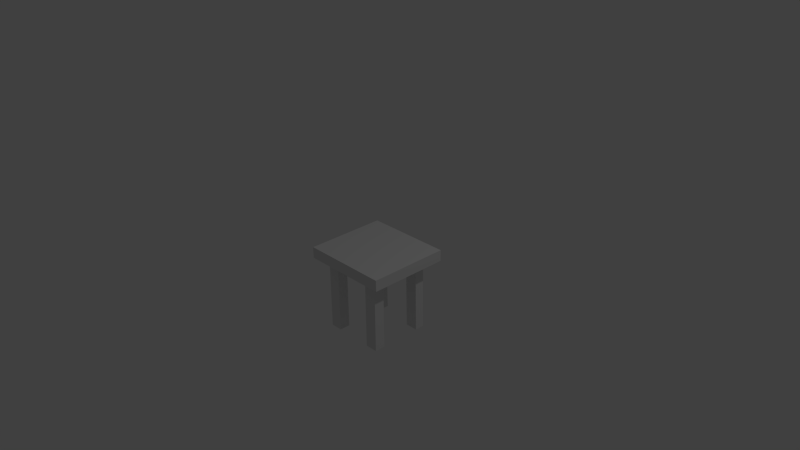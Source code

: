 # Source: yopoyta.blend  (saved by Blender 2.71.0; exported with 4.5.12 LTS)
import bpy
from mathutils import Matrix  # noqa: F401  (used for matrix-valued properties, if any)

bpy.ops.wm.read_factory_settings(use_empty=True)
scene = bpy.context.scene
scene.name = 'Scene'

# ---- collections
col_collection_1 = bpy.data.collections.new('Collection 1'); scene.collection.children.link(col_collection_1)

# ---- materials (node trees are filled in below, after node groups)
mat_tvtaso = bpy.data.materials.new('Tvtaso')
mat_tvtaso.alpha_threshold = 0.0
mat_tvtaso.use_transparent_shadow = False
mat_tvtaso.roughness = 0.5
mat_tvtaso.line_color = (0.0, 0.0, 0.0, 1.0)

# ---- material node trees

# ---- world
world_world = bpy.data.worlds.new('World'); scene.world = world_world
world_world.color = (0.05088, 0.05088, 0.05088)
world_world.use_sun_shadow = False
world_world.sun_shadow_jitter_overblur = 0.0
world_world.cycles.sampling_method = 'MANUAL'
world_world.cycles.sample_map_resolution = 256

# ---- cameras
cam_camera = bpy.data.cameras.new('Camera')
cam_camera.clip_end = 100.0
cam_camera.lens = 35.0
cam_camera.sensor_width = 32.0
cam_camera.sensor_height = 18.0
cam_camera.ortho_scale = 7.314
cam_camera.dof.focus_distance = 0.0
cam_camera.dof.aperture_fstop = 128.0

# ---- lights
light_lamp = bpy.data.lights.new('Lamp', 'POINT')
light_lamp.transmission_factor = 0.0
light_lamp.cutoff_distance = 30.0
light_lamp.energy = 100.0
light_lamp.shadow_buffer_clip_start = 1.001
light_lamp.shadow_soft_size = 0.1
light_lamp.shadow_maximum_resolution = 0.006
light_lamp.use_absolute_resolution = True
light_lamp.cycles.use_multiple_importance_sampling = False

# ---- meshes
me_cube = bpy.data.meshes.new('Cube')
me_cube.from_pydata([(0.6308, -0.04522, -7.54), (0.6308, -0.04522, 6.797), (-0.5789, -0.04522, 6.797), (-0.5789, -0.04522, -7.54), (0.6308, 0.04522, -7.54), (0.6308, 0.04522, 6.797), (-0.5789, 0.04522, 6.797), (-0.5789, 0.04522, -7.54), (0.6308, -0.04522, 5.059), (-0.5789, -0.04522, 5.059), (0.6308, 0.04522, 5.059), (-0.5789, 0.04522, 5.059), (-0.5789, -0.04522, 3.155), (-0.5789, 0.04522, 3.155), (0.6308, -0.04522, 3.155), (0.6308, 0.04522, 3.155), (-0.5789, -0.04522, -5.771), (-0.5789, 0.04522, -5.771), (0.6308, -0.04522, -5.771), (0.6308, 0.04522, -5.771), (-0.5789, -0.04522, -4.043), (-0.5789, 0.04522, -4.043), (0.6308, -0.04522, -4.043), (0.6308, 0.04522, -4.043), (-0.421, -0.04522, -7.54), (-0.421, -0.04522, 6.797), (-0.421, 0.04522, -7.54), (-0.421, 0.04522, 6.797), (-0.421, -0.04522, 5.059), (-0.421, 0.04522, 5.059), (-0.421, -0.04522, 3.155), (-0.421, 0.04522, 3.155), (-0.421, -0.04522, -5.771), (-0.421, 0.04522, -5.771), (-0.421, -0.04522, -4.043), (-0.421, 0.04522, -4.043), (-0.2543, 0.04522, 5.059), (-0.2543, 0.04522, 3.155), (-0.2543, 0.04522, -5.771), (-0.2543, 0.04522, -4.043), (-0.2543, -0.04522, -7.54), (-0.2543, -0.04522, 6.797), (-0.2543, 0.04522, -7.54), (-0.2543, 0.04522, 6.797), (-0.2543, -0.04522, 5.059), (-0.2543, -0.04522, 3.155), (-0.2543, -0.04522, -5.771), (-0.2543, -0.04522, -4.043), (0.4483, 0.04522, 5.059), (0.4483, 0.04522, 3.155), (0.4483, 0.04522, -5.771), (0.4483, 0.04522, -4.043), (0.4483, -0.04522, -7.54), (0.4483, -0.04522, 6.797), (0.4483, 0.04522, -7.54), (0.4483, 0.04522, 6.797), (0.4483, -0.04522, 5.059), (0.4483, -0.04522, 3.155), (0.4483, -0.04522, -5.771), (0.4483, -0.04522, -4.043), (0.2727, 0.04522, 5.059), (0.2727, 0.04522, 3.155), (0.2727, 0.04522, -5.771), (0.2727, 0.04522, -4.043), (0.2727, -0.04522, -7.54), (0.2727, -0.04522, 6.797), (0.2727, 0.04522, -7.54), (0.2727, 0.04522, 6.797), (0.2727, -0.04522, 5.059), (0.2727, -0.04522, 3.155), (0.2727, -0.04522, -5.771), (0.2727, -0.04522, -4.043), (-0.4197, -0.635, 5.122), (-0.4197, -0.635, 3.212), (-0.4197, -0.635, -5.833), (-0.4197, -0.635, -4.1), (-0.2533, -0.635, 5.122), (-0.2533, -0.635, 3.212), (-0.2533, -0.635, -5.833), (-0.2533, -0.635, -4.1), (0.447, -0.635, 5.122), (0.447, -0.635, 3.212), (0.447, -0.635, -5.833), (0.447, -0.635, -4.1), (0.2717, -0.635, 5.122), (0.2717, -0.635, 3.212), (0.2717, -0.635, -5.833), (0.2717, -0.635, -4.1)], [], [(28, 25, 2, 9), (29, 11, 6, 27), (8, 10, 5, 1), (25, 27, 6, 2), (16, 17, 7, 3), (26, 24, 3, 7), (30, 28, 9, 12), (31, 13, 11, 29), (14, 15, 10, 8), (2, 6, 11, 9), (9, 11, 13, 12), (34, 30, 12, 20), (35, 21, 13, 31), (22, 23, 15, 14), (20, 21, 17, 16), (24, 32, 16, 3), (26, 7, 17, 33), (0, 4, 19, 18), (32, 34, 20, 16), (33, 17, 21, 35), (18, 19, 23, 22), (12, 13, 21, 20), (44, 41, 25, 28), (36, 29, 27, 43), (41, 43, 27, 25), (42, 40, 24, 26), (32, 46, 78, 74), (37, 31, 29, 36), (47, 45, 30, 34), (39, 35, 31, 37), (40, 46, 32, 24), (42, 26, 33, 38), (56, 68, 84, 80), (38, 33, 35, 39), (68, 65, 41, 44), (60, 36, 43, 67), (65, 67, 43, 41), (66, 64, 40, 42), (69, 68, 44, 45), (61, 37, 36, 60), (71, 69, 45, 47), (63, 39, 37, 61), (64, 70, 46, 40), (66, 42, 38, 62), (70, 71, 47, 46), (62, 38, 39, 63), (8, 1, 53, 56), (10, 48, 55, 5), (1, 5, 55, 53), (4, 0, 52, 54), (14, 8, 56, 57), (15, 49, 48, 10), (22, 14, 57, 59), (23, 51, 49, 15), (0, 18, 58, 52), (4, 54, 50, 19), (18, 22, 59, 58), (19, 50, 51, 23), (56, 53, 65, 68), (48, 60, 67, 55), (53, 55, 67, 65), (54, 52, 64, 66), (70, 58, 82, 86), (49, 61, 60, 48), (59, 57, 69, 71), (51, 63, 61, 49), (52, 58, 70, 64), (54, 66, 62, 50), (28, 30, 73, 72), (50, 62, 63, 51), (77, 76, 72, 73), (78, 79, 75, 74), (81, 80, 84, 85), (82, 83, 87, 86), (44, 28, 72, 76), (59, 71, 87, 83), (71, 70, 86, 87), (58, 59, 83, 82), (69, 57, 81, 85), (47, 34, 75, 79), (46, 47, 79, 78), (34, 32, 74, 75), (30, 45, 77, 73), (68, 69, 85, 84), (57, 56, 80, 81), (45, 44, 76, 77)])
me_cube.materials.append(mat_tvtaso)
me_cube.use_remesh_preserve_volume = False
me_cube.use_remesh_preserve_attributes = False
me_cube.use_mirror_vertex_groups = False
me_cube.update()

# ---- objects
ob_cube = bpy.data.objects.new('Cube', me_cube)
ob_lamp = bpy.data.objects.new('Lamp', light_lamp)
ob_camera = bpy.data.objects.new('Camera', cam_camera)

# ---- transforms, parenting, visibility, modifiers, constraints
ob_cube.location = (0.0, 0.0, 0.0)
ob_cube.rotation_euler = (1.571, 0.0, 0.0)
ob_cube.scale = (1.0, 1.715, 0.07757)
ob_cube.lock_rotations_4d = False
ob_cube.empty_display_type = 'ARROWS'
ob_cube.lineart.crease_threshold = 0.0
ob_lamp.location = (4.076, 1.005, 5.904)
ob_lamp.rotation_euler = (0.6503, 0.05522, 1.866)
ob_lamp.lock_rotations_4d = False
ob_lamp.empty_display_type = 'ARROWS'
ob_lamp.color = (0.0, 0.0, 0.0, 0.0)
ob_lamp.lineart.crease_threshold = 0.0
ob_camera.location = (7.481, -6.508, 5.344)
ob_camera.rotation_euler = (1.109, 0.01082, 0.8149)
ob_camera.lock_rotations_4d = False
ob_camera.empty_display_type = 'ARROWS'
ob_camera.color = (0.0, 0.0, 0.0, 0.0)
ob_camera.display_type = 'WIRE'
ob_camera.lineart.crease_threshold = 0.0

# ---- collection membership
col_collection_1.objects.link(ob_cube)
col_collection_1.objects.link(ob_lamp)
col_collection_1.objects.link(ob_camera)

# ---- scene / render settings (as saved in the file)
scene.camera = ob_camera
scene.frame_start = 1; scene.frame_end = 250; scene.frame_set(1)
scene.render.engine = 'BLENDER_EEVEE_NEXT'
scene.render.resolution_percentage = 50
scene.render.dither_intensity = 0.0
scene.cycles.use_denoising = False
scene.cycles.samples = 10
scene.cycles.sampling_pattern = 'TABULATED_SOBOL'
scene.cycles.light_sampling_threshold = 0.0
scene.cycles.use_adaptive_sampling = False
scene.cycles.use_light_tree = False
scene.cycles.blur_glossy = 0.0
scene.cycles.volume_bounces = 1
scene.cycles.pixel_filter_type = 'GAUSSIAN'
scene.cycles.sample_clamp_indirect = 0.0
scene.view_settings.view_transform = 'Standard'
bpy.context.view_layer.update()
